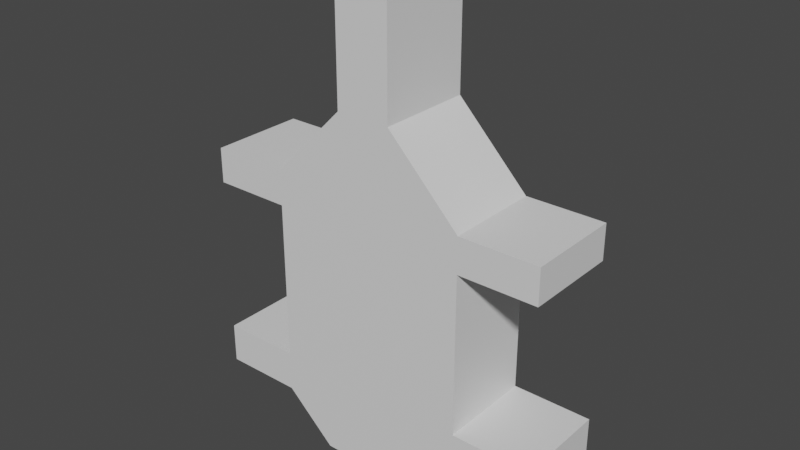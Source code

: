 # Source: enemy_lizard.blend  (saved by Blender 3.4.6; exported with 4.5.12 LTS)
import bpy
from mathutils import Matrix  # noqa: F401  (used for matrix-valued properties, if any)

bpy.ops.wm.read_factory_settings(use_empty=True)
scene = bpy.context.scene
scene.name = 'Scene'

# ---- collections
col_collection = bpy.data.collections.new('Collection'); scene.collection.children.link(col_collection)

# ---- materials (node trees are filled in below, after node groups)
mat_material = bpy.data.materials.new('Material')
mat_material.alpha_threshold = 0.0
mat_material.use_transparent_shadow = False
mat_material.roughness = 0.5
mat_material.line_color = (0.0, 0.0, 0.0, 1.0)

# ---- material node trees
mat_material.use_nodes = True; mat_material.node_tree.nodes.clear()
_N = mat_material.node_tree.nodes; _L = mat_material.node_tree.links
n0 = _N.new('ShaderNodeOutputMaterial'); n0.name = 'Material Output'; n0.location = (300, 300)
n1 = _N.new('ShaderNodeBsdfPrincipled'); n1.name = 'Principled BSDF'; n1.location = (10, 300)
n1.distribution = 'GGX'
n1.subsurface_method = 'RANDOM_WALK_SKIN'
n1.inputs[3].default_value = 1.45
n1.inputs[27].default_value = (0.0, 0.0, 0.0, 1.0)
n1.inputs[28].default_value = 1.0
_L.new(n1.outputs[0], n0.inputs[0])
n0.is_active_output = True

# ---- world
world_world = bpy.data.worlds.new('World'); scene.world = world_world
world_world.use_nodes = True; world_world.node_tree.nodes.clear()
_N = world_world.node_tree.nodes; _L = world_world.node_tree.links
n0 = _N.new('ShaderNodeOutputWorld'); n0.name = 'World Output'; n0.location = (300, 300)
n1 = _N.new('ShaderNodeBackground'); n1.name = 'Background'; n1.location = (10, 300)
n1.inputs[0].default_value = (0.05088, 0.05088, 0.05088, 1.0)
_L.new(n1.outputs[0], n0.inputs[0])
n0.is_active_output = True
world_world.color = (0.05088, 0.05088, 0.05088)
world_world.use_sun_shadow = False
world_world.sun_shadow_jitter_overblur = 0.0

# ---- meshes
me_cube = bpy.data.meshes.new('Cube')
me_cube.from_pydata([(0.0, 0.2028, 0.813), (0.0, -0.2028, 0.813), (-0.1141, -0.2028, 0.813), (-0.1141, 0.2028, 0.813), (-0.4212, 0.2028, 0.5), (-0.4212, 0.2028, -0.5), (-0.4212, -0.2028, 0.5), (-0.4212, -0.2028, -0.5), (0.0, 0.2028, -0.5), (0.0, -0.2028, 0.5), (0.0, -0.2028, -0.5), (0.0, 0.2028, 0.5), (0.0, 0.2028, 1.345), (0.0, -0.2028, 1.345), (-0.1141, -0.2028, 1.345), (-0.1141, 0.2028, 1.345), (-0.4212, -0.2028, 0.3512), (-0.4212, 0.2028, 0.3512), (0.0, 0.2028, 0.3512), (0.0, -0.2028, 0.3512), (-0.752, 0.2028, 0.5), (-0.752, -0.2028, 0.5), (-0.752, -0.2028, 0.3512), (-0.752, 0.2028, 0.3512), (-0.4212, 0.2028, -0.3286), (0.0, 0.2028, -0.3286), (0.0, -0.2028, -0.3286), (-0.4212, -0.2028, -0.3286), (-0.7579, 0.2028, -0.5), (-0.7579, -0.2028, -0.5), (-0.7579, 0.2028, -0.3286), (-0.7579, -0.2028, -0.3286), (-0.2086, 0.2028, -0.6949), (-0.2086, -0.2028, -0.6949), (0.0, 0.2028, -0.6949), (0.0, -0.2028, -0.6949)], [], [(4, 6, 2, 3), (19, 9, 6, 16), (6, 4, 20, 21), (9, 11, 0, 1), (11, 4, 3, 0), (12, 15, 14, 13), (17, 4, 11, 18), (10, 7, 33, 35), (1, 0, 12, 13), (6, 9, 1, 2), (2, 1, 13, 14), (0, 3, 15, 12), (3, 2, 14, 15), (24, 17, 18, 25), (27, 16, 17, 24), (26, 19, 16, 27), (22, 21, 20, 23), (4, 17, 23, 20), (16, 6, 21, 22), (17, 16, 22, 23), (10, 26, 27, 7), (24, 5, 28, 30), (5, 24, 25, 8), (29, 31, 30, 28), (27, 24, 30, 31), (7, 27, 31, 29), (5, 7, 29, 28), (32, 34, 35, 33), (5, 8, 34, 32), (8, 10, 35, 34), (7, 5, 32, 33)])
_uv = me_cube.uv_layers.new(name='UVMap')
_uv.uv.foreach_set('vector', [0.625, 0.25, 0.625, 0.0, 0.625, 0.0, 0.625, 0.25, 0.5878, 0.875, 0.625, 0.875, 0.625, 1.0, 0.5878, 1.0, 0.625, 0.0, 0.625, 0.25, 0.625, 0.25, 0.625, 0.0, 0.0, 0.0, 0.0, 0.0, 0.0, 0.0, 0.0, 0.0, 0.625, 0.375, 0.625, 0.25, 0.625, 0.25, 0.625, 0.375, 0.75, 0.5, 0.875, 0.5, 0.875, 0.75, 0.75, 0.75, 0.5878, 0.25, 0.625, 0.25, 0.625, 0.375, 0.5878, 0.375, 0.375, 0.875, 0.375, 1.0, 0.375, 1.0, 0.375, 0.875, 0.0, 0.0, 0.0, 0.0, 0.0, 0.0, 0.0, 0.0, 0.625, 1.0, 0.625, 0.875, 0.625, 0.875, 0.625, 1.0, 0.625, 1.0, 0.625, 0.875, 0.625, 0.875, 0.625, 1.0, 0.625, 0.375, 0.625, 0.25, 0.625, 0.25, 0.625, 0.375, 0.625, 0.25, 0.625, 0.0, 0.625, 0.0, 0.625, 0.25, 0.4179, 0.25, 0.5878, 0.25, 0.5878, 0.375, 0.4179, 0.375, 0.4179, 0.0, 0.5878, 0.0, 0.5878, 0.25, 0.4179, 0.25, 0.4179, 0.875, 0.5878, 0.875, 0.5878, 1.0, 0.4179, 1.0, 0.5878, 0.0, 0.625, 0.0, 0.625, 0.25, 0.5878, 0.25, 0.625, 0.25, 0.5878, 0.25, 0.5878, 0.25, 0.625, 0.25, 0.5878, 1.0, 0.625, 1.0, 0.625, 1.0, 0.5878, 1.0, 0.5878, 0.25, 0.5878, 0.0, 0.5878, 0.0, 0.5878, 0.25, 0.375, 0.875, 0.4179, 0.875, 0.4179, 1.0, 0.375, 1.0, 0.4179, 0.25, 0.375, 0.25, 0.375, 0.25, 0.4179, 0.25, 0.375, 0.25, 0.4179, 0.25, 0.4179, 0.375, 0.375, 0.375, 0.375, 0.0, 0.4179, 0.0, 0.4179, 0.25, 0.375, 0.25, 0.4179, 0.0, 0.4179, 0.25, 0.4179, 0.25, 0.4179, 0.0, 0.375, 1.0, 0.4179, 1.0, 0.4179, 1.0, 0.375, 1.0, 0.125, 0.5, 0.125, 0.75, 0.125, 0.75, 0.125, 0.5, 0.125, 0.5, 0.25, 0.5, 0.25, 0.75, 0.125, 0.75, 0.375, 0.25, 0.375, 0.375, 0.375, 0.375, 0.375, 0.25, 0.0, 0.0, 0.0, 0.0, 0.0, 0.0, 0.0, 0.0, 0.125, 0.75, 0.125, 0.5, 0.125, 0.5, 0.125, 0.75])
me_cube.materials.append(mat_material)
me_cube.use_mirror_vertex_groups = False
me_cube.update()

# ---- objects
ob_mesh_lizard = bpy.data.objects.new('mesh_lizard', me_cube)

# ---- transforms, parenting, visibility, modifiers, constraints
ob_mesh_lizard.location = (0.0, 0.0, 0.0)
ob_mesh_lizard.lock_rotations_4d = False
ob_mesh_lizard.empty_display_type = 'ARROWS'
ob_mesh_lizard.lineart.crease_threshold = 0.0
_m = ob_mesh_lizard.modifiers.new('Mirror', 'MIRROR')

# ---- collection membership
col_collection.objects.link(ob_mesh_lizard)

# ---- scene / render settings (as saved in the file)
scene.frame_start = 1; scene.frame_end = 250; scene.frame_set(2)
scene.render.engine = 'BLENDER_EEVEE_NEXT'
scene.cycles.sampling_pattern = 'TABULATED_SOBOL'
scene.cycles.use_light_tree = False
scene.view_settings.view_transform = 'Filmic'
bpy.context.view_layer.update()

# ---- added for rendering (the .blend has no active camera and no usable light): camera, sun
cam_auto = bpy.data.cameras.new('AutoCamera')
cam_auto.lens = 50.0
cam_auto.sensor_width = 36.0
cam_auto.clip_end = 1000.0
ob_auto_camera = bpy.data.objects.new('AutoCamera', cam_auto)
scene.collection.objects.link(ob_auto_camera)
ob_auto_camera.location = (2.38074, -2.85689, 2.22941)
ob_auto_camera.rotation_euler = (1.09748, -7.21219e-08, 0.694738)
scene.camera = ob_auto_camera
light_auto_sun = bpy.data.lights.new('AutoSun', 'SUN')
light_auto_sun.energy = 3.0
light_auto_sun.angle = 0.0523599
ob_auto_sun = bpy.data.objects.new('AutoSun', light_auto_sun)
scene.collection.objects.link(ob_auto_sun)
ob_auto_sun.rotation_euler = (0.872665, 0.174533, 0.523599)
bpy.context.view_layer.update()
